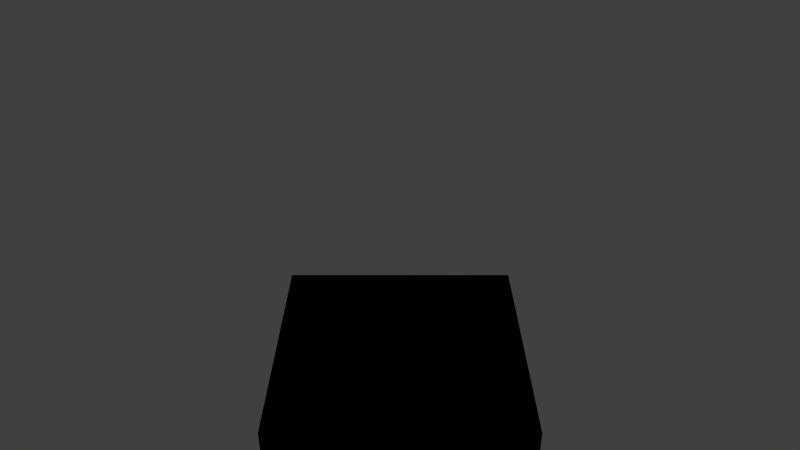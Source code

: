 # Source: rot_1.blend  (saved by Blender 2.57.1; exported with 4.5.12 LTS)
import bpy
from mathutils import Matrix  # noqa: F401  (used for matrix-valued properties, if any)

bpy.ops.wm.read_factory_settings(use_empty=True)
scene = bpy.context.scene
scene.name = 'Scene'

# ---- collections
col_collection_1 = bpy.data.collections.new('Collection 1'); scene.collection.children.link(col_collection_1)

# ---- materials (node trees are filled in below, after node groups)
mat_xxx = bpy.data.materials.new('XXX')
mat_xxx.alpha_threshold = 0.0
mat_xxx.use_transparent_shadow = False
mat_xxx.specular_color = (0.401, 0.401, 0.401)
mat_xxx.roughness = 0.5
mat_xxx.line_color = (0.0, 0.0, 0.0, 1.0)
mat_material = bpy.data.materials.new('Material')
mat_material.alpha_threshold = 0.0
mat_material.use_transparent_shadow = False
mat_material.roughness = 0.5
mat_material.line_color = (0.0, 0.0, 0.0, 1.0)

# ---- material node trees

# ---- world
world_world = bpy.data.worlds.new('World'); scene.world = world_world
world_world.color = (0.05088, 0.05088, 0.05088)
world_world.use_sun_shadow = False
world_world.sun_shadow_jitter_overblur = 0.0
world_world.cycles.sampling_method = 'MANUAL'
world_world.cycles.sample_map_resolution = 256

# ---- cameras
cam_viewpoint = bpy.data.cameras.new('Viewpoint')
cam_viewpoint.clip_end = 100.0
cam_viewpoint.lens = 34.98
cam_viewpoint.dof.focus_distance = 0.0
cam_viewpoint.dof.aperture_fstop = 128.0
cam_camera = bpy.data.cameras.new('Camera')
cam_camera.clip_end = 100.0
cam_camera.lens = 35.0
cam_camera.ortho_scale = 7.314
cam_camera.dof.focus_distance = 0.0
cam_camera.dof.aperture_fstop = 128.0

# ---- lights
light_todo = bpy.data.lights.new('ToDo', 'POINT')
light_todo.transmission_factor = 0.0
light_todo.energy = 57.14
light_todo.shadow_buffer_clip_start = 0.5
light_todo.shadow_soft_size = 1.0
light_todo.shadow_maximum_resolution = 0.006
light_todo.use_absolute_resolution = True
light_todo.cycles.use_multiple_importance_sampling = False
light_lamp = bpy.data.lights.new('Lamp', 'POINT')
light_lamp.transmission_factor = 0.0
light_lamp.cutoff_distance = 30.0
light_lamp.energy = 100.0
light_lamp.shadow_buffer_clip_start = 1.001
light_lamp.shadow_soft_size = 1.0
light_lamp.shadow_maximum_resolution = 0.006
light_lamp.use_absolute_resolution = True
light_lamp.cycles.use_multiple_importance_sampling = False

# ---- meshes
me_shapeindexedfaceset = bpy.data.meshes.new('ShapeIndexedFaceSet')
me_shapeindexedfaceset.from_pydata([(0.0, 0.0, 0.0), (1.0, 1.0, -1.0), (1.0, -1.0, -1.0), (-1.0, -1.0, -1.0), (-1.0, 1.0, -1.0), (1.0, 1.0, 1.0), (1.0, -1.0, 1.0), (-1.0, -1.0, 1.0), (-1.0, 1.0, 1.0)], [], [(1, 2, 3, 4), (5, 8, 7, 6), (1, 5, 6, 2), (2, 6, 7, 3), (3, 7, 8, 4), (5, 1, 4, 8)])
me_shapeindexedfaceset.materials.append(mat_xxx)
me_shapeindexedfaceset.use_remesh_preserve_volume = False
me_shapeindexedfaceset.use_remesh_preserve_attributes = False
me_shapeindexedfaceset.use_mirror_vertex_groups = False
me_shapeindexedfaceset.update()
me_cube = bpy.data.meshes.new('Cube')
me_cube.from_pydata([(1.0, 1.0, -1.0), (1.0, -1.0, -1.0), (-1.0, -1.0, -1.0), (-1.0, 1.0, -1.0), (1.0, 1.0, 1.0), (1.0, -1.0, 1.0), (-1.0, -1.0, 1.0), (-1.0, 1.0, 1.0)], [], [(0, 1, 2, 3), (4, 7, 6, 5), (0, 4, 5, 1), (1, 5, 6, 2), (2, 6, 7, 3), (4, 0, 3, 7)])
me_cube.materials.append(mat_material)
me_cube.use_remesh_preserve_volume = False
me_cube.use_remesh_preserve_attributes = False
me_cube.use_mirror_vertex_groups = False
me_cube.update()

# ---- objects
ob_todo_001 = bpy.data.objects.new('TODO.001', cam_viewpoint)
ob_todo = bpy.data.objects.new('TODO', light_todo)
ob_shapeindexedfaceset = bpy.data.objects.new('ShapeIndexedFaceSet', me_shapeindexedfaceset)
ob_cube = bpy.data.objects.new('Cube', me_cube)
ob_lamp = bpy.data.objects.new('Lamp', light_lamp)
ob_camera = bpy.data.objects.new('Camera', cam_camera)

# ---- transforms, parenting, visibility, modifiers, constraints
ob_todo_001.location = (0.0, 0.0, 0.0)
ob_todo_001.rotation_euler = (1.571, -0.0, 0.0)
ob_todo_001.lineart.crease_threshold = 0.0
ob_todo.location = (4.076, 1.006, 5.904)
ob_todo.rotation_euler = (1.571, -0.0, 0.0)
ob_todo.lineart.crease_threshold = 0.0
ob_shapeindexedfaceset.location = (0.0, 0.0, 0.0)
ob_shapeindexedfaceset.lineart.crease_threshold = 0.0
ob_cube.location = (0.0, 0.0, 0.0)
ob_cube.lock_rotations_4d = False
ob_cube.empty_display_type = 'ARROWS'
ob_cube.lineart.crease_threshold = 0.0
ob_lamp.location = (4.076, 1.005, 5.904)
ob_lamp.rotation_euler = (0.6503, 0.05522, 1.866)
ob_lamp.lock_rotations_4d = False
ob_lamp.empty_display_type = 'ARROWS'
ob_lamp.color = (0.0, 0.0, 0.0, 0.0)
ob_lamp.lineart.crease_threshold = 0.0
ob_camera.location = (5.0, 0.0, 5.0)
ob_camera.rotation_euler = (1.047, 0.0, 1.571)
ob_camera.lock_rotations_4d = False
ob_camera.empty_display_type = 'ARROWS'
ob_camera.color = (0.0, 0.0, 0.0, 0.0)
ob_camera.display_type = 'WIRE'
ob_camera.lineart.crease_threshold = 0.0

# ---- collection membership
col_collection_1.objects.link(ob_todo_001)
col_collection_1.objects.link(ob_todo)
col_collection_1.objects.link(ob_shapeindexedfaceset)
col_collection_1.objects.link(ob_cube)
col_collection_1.objects.link(ob_lamp)
col_collection_1.objects.link(ob_camera)

# ---- scene / render settings (as saved in the file)
scene.camera = ob_camera
scene.frame_start = 1; scene.frame_end = 250; scene.frame_set(1)
scene.render.engine = 'BLENDER_EEVEE_NEXT'
scene.render.image_settings.color_mode = 'RGB'
scene.render.image_settings.compression = 90
scene.render.resolution_percentage = 50
scene.render.dither_intensity = 0.0
scene.render.bake_margin = 2
scene.render.bake_bias = 0.0
scene.cycles.use_denoising = False
scene.cycles.samples = 10
scene.cycles.sampling_pattern = 'TABULATED_SOBOL'
scene.cycles.light_sampling_threshold = 0.0
scene.cycles.use_adaptive_sampling = False
scene.cycles.use_light_tree = False
scene.cycles.blur_glossy = 0.0
scene.cycles.volume_bounces = 1
scene.cycles.pixel_filter_type = 'GAUSSIAN'
scene.cycles.sample_clamp_indirect = 0.0
scene.view_settings.view_transform = 'Standard'
bpy.context.view_layer.update()

